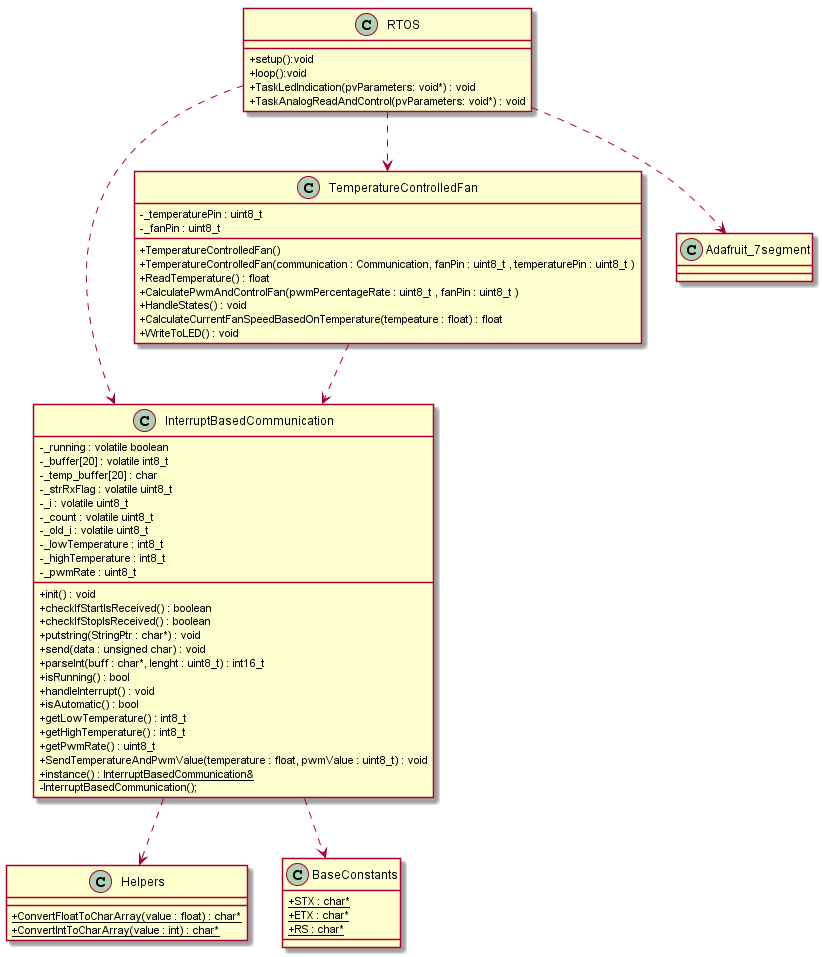

The diagram above was rendered by PlantUML. Its source (embedded in the PNG):
@startuml
skinparam classAttributeIconSize 0

class InterruptBasedCommunication {
+init() : void 
+checkIfStartIsReceived() : boolean 
+checkIfStopIsReceived() : boolean 
+putstring(StringPtr : char*) : void 
+send(data : unsigned char) : void 
+parseInt(buff : char*, lenght : uint8_t) : int16_t 
+isRunning() : bool 
+handleInterrupt() : void
+isAutomatic() : bool 
+getLowTemperature() : int8_t  
+getHighTemperature() : int8_t 
+getPwmRate() : uint8_t 
+SendTemperatureAndPwmValue(temperature : float, pwmValue : uint8_t) : void 
+{static} instance() : InterruptBasedCommunication& 

-InterruptBasedCommunication();
-_running : volatile boolean
-_buffer[20] : volatile int8_t 
-_temp_buffer[20] : char 
-_strRxFlag : volatile uint8_t 
-_i : volatile uint8_t 
-_count : volatile uint8_t 
-_old_i : volatile uint8_t 
-_lowTemperature : int8_t 
-_highTemperature : int8_t 
-_pwmRate : uint8_t 
}

class Helpers {
+ {static} ConvertFloatToCharArray(value : float) : char*
+ {static} ConvertIntToCharArray(value : int) : char*
}

class BaseConstants {
+{static} STX : char*
+{static} ETX : char*
+{static} RS : char*
}

class TemperatureControlledFan {
-_temperaturePin : uint8_t 
-_fanPin : uint8_t 

+TemperatureControlledFan()
+TemperatureControlledFan(communication : Communication, fanPin : uint8_t , temperaturePin : uint8_t )
+ReadTemperature() : float
+CalculatePwmAndControlFan(pwmPercentageRate : uint8_t , fanPin : uint8_t )
+HandleStates() : void 
+CalculateCurrentFanSpeedBasedOnTemperature(tempeature : float) : float
+WriteToLED() : void
}

class RTOS {
+setup():void
+loop():void
+TaskLedIndication(pvParameters: void*) : void
+TaskAnalogReadAndControl(pvParameters: void*) : void
}

TemperatureControlledFan ..> InterruptBasedCommunication
InterruptBasedCommunication ..> BaseConstants
InterruptBasedCommunication ..> Helpers
RTOS ..> TemperatureControlledFan
RTOS ..> Adafruit_7segment
RTOS ..> InterruptBasedCommunication

@enduml